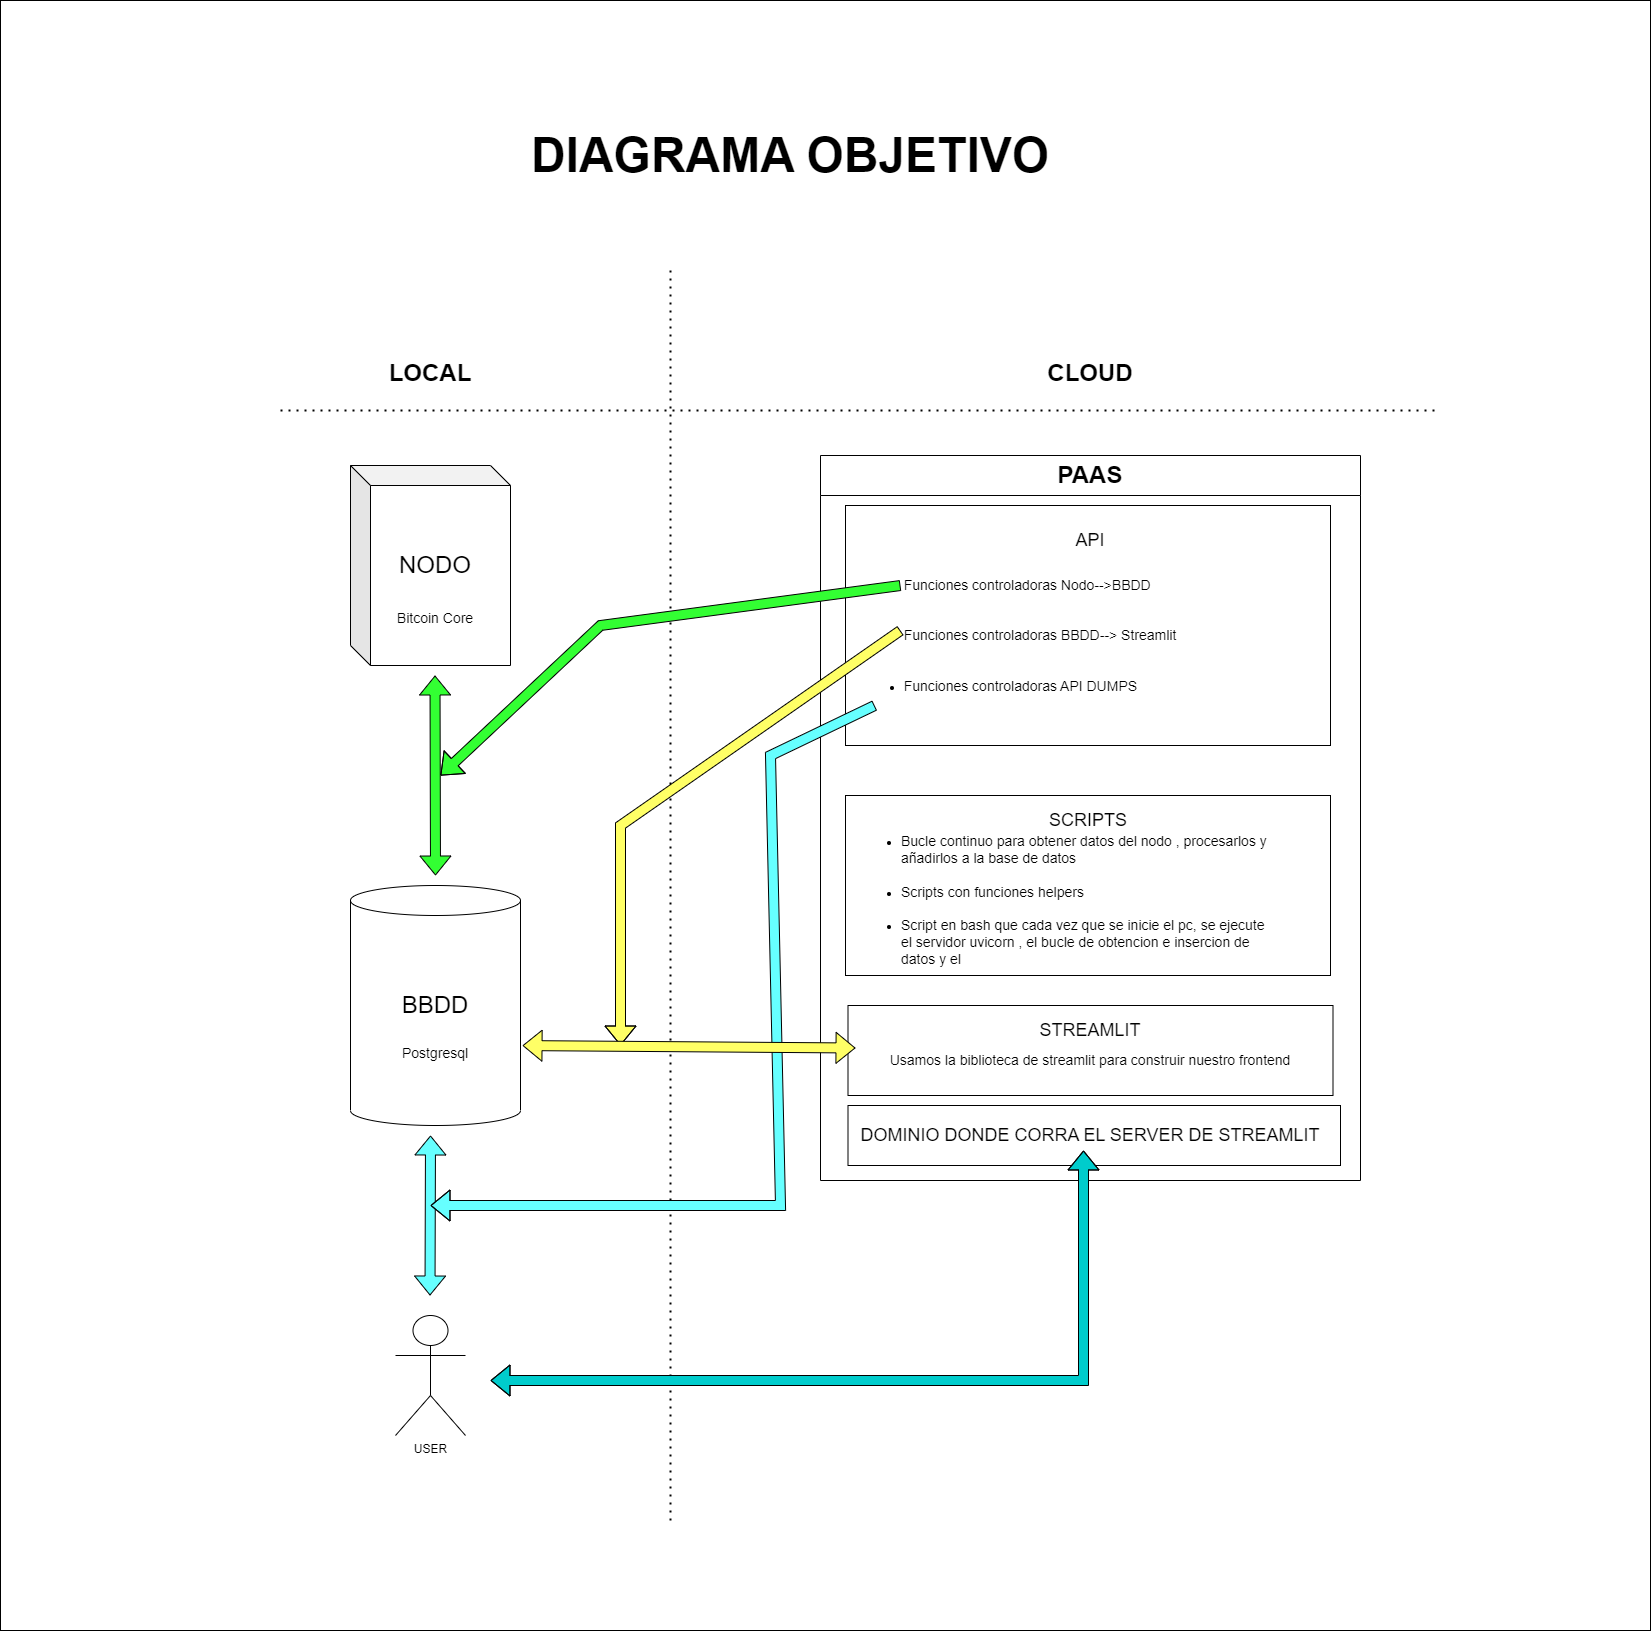

The diagram above was exported from draw.io. Its source (the exported page's mxGraphModel, read from the mxfile embedded in the PNG):
<mxGraphModel dx="2391" dy="2240" grid="1" gridSize="10" guides="1" tooltips="1" connect="1" arrows="1" fold="1" page="1" pageScale="1" pageWidth="827" pageHeight="1169" math="0" shadow="0">
  <root>
    <mxCell id="WIyWlLk6GJQsqaUBKTNV-0" />
    <mxCell id="WIyWlLk6GJQsqaUBKTNV-1" parent="WIyWlLk6GJQsqaUBKTNV-0" />
    <mxCell id="Tp3fqKiPf4NSGoFxi0eX-75" value="" style="rounded=0;whiteSpace=wrap;html=1;movable=0;resizable=0;rotatable=0;deletable=0;editable=0;locked=1;connectable=0;" vertex="1" parent="WIyWlLk6GJQsqaUBKTNV-1">
      <mxGeometry y="-930" width="1650" height="1630" as="geometry" />
    </mxCell>
    <mxCell id="Tp3fqKiPf4NSGoFxi0eX-8" value="" style="endArrow=none;dashed=1;html=1;dashPattern=1 3;strokeWidth=2;rounded=0;" edge="1" parent="WIyWlLk6GJQsqaUBKTNV-1">
      <mxGeometry width="50" height="50" relative="1" as="geometry">
        <mxPoint x="670" y="590" as="sourcePoint" />
        <mxPoint x="670" y="-660" as="targetPoint" />
      </mxGeometry>
    </mxCell>
    <mxCell id="Tp3fqKiPf4NSGoFxi0eX-0" value="" style="shape=cylinder3;whiteSpace=wrap;html=1;boundedLbl=1;backgroundOutline=1;size=15;" vertex="1" parent="WIyWlLk6GJQsqaUBKTNV-1">
      <mxGeometry x="350" y="-45" width="170" height="240" as="geometry" />
    </mxCell>
    <mxCell id="Tp3fqKiPf4NSGoFxi0eX-1" value="&lt;font style=&quot;font-size: 24px;&quot;&gt;&lt;b&gt;LOCAL&lt;/b&gt;&lt;/font&gt;" style="text;html=1;strokeColor=none;fillColor=none;align=center;verticalAlign=middle;whiteSpace=wrap;rounded=0;" vertex="1" parent="WIyWlLk6GJQsqaUBKTNV-1">
      <mxGeometry x="400" y="-572" width="60" height="30" as="geometry" />
    </mxCell>
    <mxCell id="Tp3fqKiPf4NSGoFxi0eX-4" value="&lt;span style=&quot;font-size: 24px;&quot;&gt;&lt;b&gt;CLOUD&lt;/b&gt;&lt;/span&gt;" style="text;html=1;strokeColor=none;fillColor=none;align=center;verticalAlign=middle;whiteSpace=wrap;rounded=0;" vertex="1" parent="WIyWlLk6GJQsqaUBKTNV-1">
      <mxGeometry x="1060" y="-572" width="60" height="30" as="geometry" />
    </mxCell>
    <mxCell id="Tp3fqKiPf4NSGoFxi0eX-5" value="&lt;font style=&quot;font-size: 24px;&quot;&gt;BBDD&lt;/font&gt;" style="text;html=1;strokeColor=none;fillColor=none;align=center;verticalAlign=middle;whiteSpace=wrap;rounded=0;" vertex="1" parent="WIyWlLk6GJQsqaUBKTNV-1">
      <mxGeometry x="405" y="60" width="60" height="30" as="geometry" />
    </mxCell>
    <mxCell id="Tp3fqKiPf4NSGoFxi0eX-6" value="" style="shape=cube;whiteSpace=wrap;html=1;boundedLbl=1;backgroundOutline=1;darkOpacity=0.05;darkOpacity2=0.1;size=20;" vertex="1" parent="WIyWlLk6GJQsqaUBKTNV-1">
      <mxGeometry x="350" y="-465" width="160" height="200" as="geometry" />
    </mxCell>
    <mxCell id="Tp3fqKiPf4NSGoFxi0eX-7" value="&lt;font style=&quot;font-size: 24px;&quot;&gt;NODO&lt;/font&gt;" style="text;html=1;strokeColor=none;fillColor=none;align=center;verticalAlign=middle;whiteSpace=wrap;rounded=0;" vertex="1" parent="WIyWlLk6GJQsqaUBKTNV-1">
      <mxGeometry x="405" y="-380" width="60" height="30" as="geometry" />
    </mxCell>
    <mxCell id="Tp3fqKiPf4NSGoFxi0eX-9" value="&lt;font style=&quot;font-size: 24px;&quot;&gt;PAAS&lt;/font&gt;" style="swimlane;whiteSpace=wrap;html=1;startSize=40;" vertex="1" parent="WIyWlLk6GJQsqaUBKTNV-1">
      <mxGeometry x="820" y="-475" width="540" height="725" as="geometry" />
    </mxCell>
    <mxCell id="Tp3fqKiPf4NSGoFxi0eX-16" value="" style="rounded=0;whiteSpace=wrap;html=1;" vertex="1" parent="Tp3fqKiPf4NSGoFxi0eX-9">
      <mxGeometry x="25" y="50" width="485" height="240" as="geometry" />
    </mxCell>
    <mxCell id="Tp3fqKiPf4NSGoFxi0eX-73" value="" style="rounded=0;whiteSpace=wrap;html=1;" vertex="1" parent="Tp3fqKiPf4NSGoFxi0eX-9">
      <mxGeometry x="27.5" y="650" width="492.5" height="60" as="geometry" />
    </mxCell>
    <mxCell id="Tp3fqKiPf4NSGoFxi0eX-12" value="&lt;font style=&quot;font-size: 18px;&quot;&gt;API&lt;/font&gt;" style="text;html=1;strokeColor=none;fillColor=none;align=center;verticalAlign=middle;whiteSpace=wrap;rounded=0;" vertex="1" parent="Tp3fqKiPf4NSGoFxi0eX-9">
      <mxGeometry x="240" y="70" width="60" height="30" as="geometry" />
    </mxCell>
    <mxCell id="Tp3fqKiPf4NSGoFxi0eX-18" value="&lt;ul&gt;&lt;li style=&quot;text-align: left;&quot;&gt;&lt;font style=&quot;font-size: 14px;&quot;&gt;Funciones controladoras Nodo--&amp;gt;BBDD&lt;br&gt;&lt;br&gt;&lt;br&gt;&lt;/font&gt;&lt;/li&gt;&lt;li style=&quot;text-align: left;&quot;&gt;&lt;font style=&quot;font-size: 14px;&quot;&gt;Funciones controladoras BBDD--&amp;gt; Streamlit&lt;br&gt;&lt;br&gt;&lt;br&gt;&lt;/font&gt;&lt;/li&gt;&lt;li style=&quot;text-align: left;&quot;&gt;&lt;font style=&quot;font-size: 14px;&quot;&gt;Funciones controladoras API DUMPS&lt;/font&gt;&lt;/li&gt;&lt;/ul&gt;" style="text;html=1;strokeColor=none;fillColor=none;align=center;verticalAlign=middle;whiteSpace=wrap;rounded=0;" vertex="1" parent="Tp3fqKiPf4NSGoFxi0eX-9">
      <mxGeometry x="40" y="110" width="320" height="140" as="geometry" />
    </mxCell>
    <mxCell id="Tp3fqKiPf4NSGoFxi0eX-19" style="edgeStyle=orthogonalEdgeStyle;rounded=0;orthogonalLoop=1;jettySize=auto;html=1;exitX=0.5;exitY=1;exitDx=0;exitDy=0;" edge="1" parent="Tp3fqKiPf4NSGoFxi0eX-9" source="Tp3fqKiPf4NSGoFxi0eX-18" target="Tp3fqKiPf4NSGoFxi0eX-18">
      <mxGeometry relative="1" as="geometry" />
    </mxCell>
    <mxCell id="Tp3fqKiPf4NSGoFxi0eX-22" value="" style="rounded=0;whiteSpace=wrap;html=1;" vertex="1" parent="Tp3fqKiPf4NSGoFxi0eX-9">
      <mxGeometry x="25" y="340" width="485" height="180" as="geometry" />
    </mxCell>
    <mxCell id="Tp3fqKiPf4NSGoFxi0eX-23" value="&lt;font style=&quot;font-size: 18px;&quot;&gt;SCRIPTS&lt;/font&gt;" style="text;html=1;strokeColor=none;fillColor=none;align=center;verticalAlign=middle;whiteSpace=wrap;rounded=0;" vertex="1" parent="Tp3fqKiPf4NSGoFxi0eX-9">
      <mxGeometry x="237.5" y="350" width="60" height="30" as="geometry" />
    </mxCell>
    <mxCell id="Tp3fqKiPf4NSGoFxi0eX-24" value="&lt;ul&gt;&lt;li style=&quot;text-align: left;&quot;&gt;&lt;span style=&quot;font-size: 14px;&quot;&gt;Bucle continuo para obtener datos del nodo , procesarlos y añadirlos a la base de datos&lt;br&gt;&lt;br&gt;&lt;/span&gt;&lt;/li&gt;&lt;li style=&quot;text-align: left;&quot;&gt;&lt;span style=&quot;font-size: 14px;&quot;&gt;Scripts con funciones helpers&lt;br&gt;&lt;br&gt;&lt;/span&gt;&lt;/li&gt;&lt;li style=&quot;text-align: left;&quot;&gt;&lt;span style=&quot;font-size: 14px;&quot;&gt;Script en bash que cada vez que se inicie el pc, se ejecute el servidor uvicorn , el bucle de obtencion e insercion de datos y el&amp;nbsp;&lt;/span&gt;&lt;/li&gt;&lt;/ul&gt;" style="text;html=1;strokeColor=none;fillColor=none;align=center;verticalAlign=middle;whiteSpace=wrap;rounded=0;" vertex="1" parent="Tp3fqKiPf4NSGoFxi0eX-9">
      <mxGeometry x="40" y="390" width="417.5" height="110" as="geometry" />
    </mxCell>
    <mxCell id="Tp3fqKiPf4NSGoFxi0eX-34" value="" style="rounded=0;whiteSpace=wrap;html=1;" vertex="1" parent="Tp3fqKiPf4NSGoFxi0eX-9">
      <mxGeometry x="27.5" y="550" width="485" height="90" as="geometry" />
    </mxCell>
    <mxCell id="Tp3fqKiPf4NSGoFxi0eX-35" value="&lt;span style=&quot;font-size: 18px;&quot;&gt;STREAMLIT&lt;/span&gt;" style="text;html=1;strokeColor=none;fillColor=none;align=center;verticalAlign=middle;whiteSpace=wrap;rounded=0;" vertex="1" parent="Tp3fqKiPf4NSGoFxi0eX-9">
      <mxGeometry x="210" y="560" width="120" height="30" as="geometry" />
    </mxCell>
    <mxCell id="Tp3fqKiPf4NSGoFxi0eX-37" value="&lt;div&gt;&lt;span style=&quot;font-size: 14px;&quot;&gt;Usamos la biblioteca de streamlit para construir nuestro frontend&lt;/span&gt;&lt;/div&gt;" style="text;html=1;strokeColor=none;fillColor=none;align=center;verticalAlign=middle;whiteSpace=wrap;rounded=0;" vertex="1" parent="Tp3fqKiPf4NSGoFxi0eX-9">
      <mxGeometry x="35" y="580" width="470" height="50" as="geometry" />
    </mxCell>
    <mxCell id="Tp3fqKiPf4NSGoFxi0eX-72" value="&lt;span style=&quot;font-size: 18px;&quot;&gt;DOMINIO DONDE CORRA EL SERVER DE STREAMLIT&lt;/span&gt;" style="text;html=1;strokeColor=none;fillColor=none;align=center;verticalAlign=middle;whiteSpace=wrap;rounded=0;" vertex="1" parent="Tp3fqKiPf4NSGoFxi0eX-9">
      <mxGeometry x="30" y="665" width="480" height="30" as="geometry" />
    </mxCell>
    <mxCell id="Tp3fqKiPf4NSGoFxi0eX-39" value="&lt;span style=&quot;font-size: 14px;&quot;&gt;Bitcoin Core&lt;/span&gt;" style="text;html=1;strokeColor=none;fillColor=none;align=center;verticalAlign=middle;whiteSpace=wrap;rounded=0;" vertex="1" parent="WIyWlLk6GJQsqaUBKTNV-1">
      <mxGeometry x="380" y="-325" width="110" height="25" as="geometry" />
    </mxCell>
    <mxCell id="Tp3fqKiPf4NSGoFxi0eX-40" value="&lt;span style=&quot;font-size: 14px;&quot;&gt;Postgresql&lt;/span&gt;" style="text;html=1;strokeColor=none;fillColor=none;align=center;verticalAlign=middle;whiteSpace=wrap;rounded=0;" vertex="1" parent="WIyWlLk6GJQsqaUBKTNV-1">
      <mxGeometry x="380" y="110" width="110" height="25" as="geometry" />
    </mxCell>
    <mxCell id="Tp3fqKiPf4NSGoFxi0eX-55" value="" style="shape=flexArrow;endArrow=classic;startArrow=classic;html=1;rounded=0;fillColor=#33FF33;" edge="1" parent="WIyWlLk6GJQsqaUBKTNV-1">
      <mxGeometry width="100" height="100" relative="1" as="geometry">
        <mxPoint x="435" y="-55" as="sourcePoint" />
        <mxPoint x="434.5" y="-255" as="targetPoint" />
      </mxGeometry>
    </mxCell>
    <mxCell id="Tp3fqKiPf4NSGoFxi0eX-58" value="" style="shape=flexArrow;endArrow=classic;html=1;rounded=0;exitX=0.125;exitY=0.143;exitDx=0;exitDy=0;exitPerimeter=0;fillColor=#33FF33;" edge="1" parent="WIyWlLk6GJQsqaUBKTNV-1" source="Tp3fqKiPf4NSGoFxi0eX-18">
      <mxGeometry width="50" height="50" relative="1" as="geometry">
        <mxPoint x="700" y="-275" as="sourcePoint" />
        <mxPoint x="440" y="-155" as="targetPoint" />
        <Array as="points">
          <mxPoint x="600" y="-305" />
        </Array>
      </mxGeometry>
    </mxCell>
    <mxCell id="Tp3fqKiPf4NSGoFxi0eX-60" value="" style="shape=flexArrow;endArrow=classic;html=1;rounded=0;exitX=0.125;exitY=0.143;exitDx=0;exitDy=0;exitPerimeter=0;fillColor=#FFFF66;" edge="1" parent="WIyWlLk6GJQsqaUBKTNV-1">
      <mxGeometry width="50" height="50" relative="1" as="geometry">
        <mxPoint x="900" y="-300" as="sourcePoint" />
        <mxPoint x="620" y="115" as="targetPoint" />
        <Array as="points">
          <mxPoint x="620" y="-105" />
        </Array>
      </mxGeometry>
    </mxCell>
    <mxCell id="Tp3fqKiPf4NSGoFxi0eX-61" value="USER" style="shape=umlActor;verticalLabelPosition=bottom;verticalAlign=top;html=1;outlineConnect=0;" vertex="1" parent="WIyWlLk6GJQsqaUBKTNV-1">
      <mxGeometry x="395" y="385" width="70" height="120" as="geometry" />
    </mxCell>
    <mxCell id="Tp3fqKiPf4NSGoFxi0eX-66" value="" style="shape=flexArrow;endArrow=classic;startArrow=classic;html=1;rounded=0;fillColor=#66FFFF;" edge="1" parent="WIyWlLk6GJQsqaUBKTNV-1">
      <mxGeometry width="100" height="100" relative="1" as="geometry">
        <mxPoint x="429.5" y="365" as="sourcePoint" />
        <mxPoint x="430" y="205" as="targetPoint" />
      </mxGeometry>
    </mxCell>
    <mxCell id="Tp3fqKiPf4NSGoFxi0eX-69" value="" style="endArrow=none;dashed=1;html=1;dashPattern=1 3;strokeWidth=2;rounded=0;" edge="1" parent="WIyWlLk6GJQsqaUBKTNV-1">
      <mxGeometry width="50" height="50" relative="1" as="geometry">
        <mxPoint x="280" y="-520" as="sourcePoint" />
        <mxPoint x="1440" y="-520" as="targetPoint" />
      </mxGeometry>
    </mxCell>
    <mxCell id="Tp3fqKiPf4NSGoFxi0eX-70" value="" style="shape=flexArrow;endArrow=classic;startArrow=classic;html=1;rounded=0;fillColor=#00CCCC;" edge="1" parent="WIyWlLk6GJQsqaUBKTNV-1">
      <mxGeometry width="100" height="100" relative="1" as="geometry">
        <mxPoint x="490" y="450" as="sourcePoint" />
        <mxPoint x="1083" y="220" as="targetPoint" />
        <Array as="points">
          <mxPoint x="1083" y="450" />
        </Array>
      </mxGeometry>
    </mxCell>
    <mxCell id="Tp3fqKiPf4NSGoFxi0eX-67" value="" style="shape=flexArrow;endArrow=classic;html=1;rounded=0;fillColor=#66FFFF;" edge="1" parent="WIyWlLk6GJQsqaUBKTNV-1" source="Tp3fqKiPf4NSGoFxi0eX-18">
      <mxGeometry width="50" height="50" relative="1" as="geometry">
        <mxPoint x="780" y="-165" as="sourcePoint" />
        <mxPoint x="430" y="275" as="targetPoint" />
        <Array as="points">
          <mxPoint x="770" y="-175" />
          <mxPoint x="780" y="275" />
        </Array>
      </mxGeometry>
    </mxCell>
    <mxCell id="Tp3fqKiPf4NSGoFxi0eX-59" value="" style="shape=flexArrow;endArrow=classic;startArrow=classic;html=1;rounded=0;entryX=0;entryY=0.25;entryDx=0;entryDy=0;fillColor=#FFFF66;exitX=1.012;exitY=0.667;exitDx=0;exitDy=0;exitPerimeter=0;" edge="1" parent="WIyWlLk6GJQsqaUBKTNV-1" source="Tp3fqKiPf4NSGoFxi0eX-0" target="Tp3fqKiPf4NSGoFxi0eX-37">
      <mxGeometry width="100" height="100" relative="1" as="geometry">
        <mxPoint x="520" y="65" as="sourcePoint" />
        <mxPoint x="620" y="-35" as="targetPoint" />
      </mxGeometry>
    </mxCell>
    <mxCell id="Tp3fqKiPf4NSGoFxi0eX-74" value="&lt;font style=&quot;font-size: 48px;&quot;&gt;&lt;b style=&quot;&quot;&gt;DIAGRAMA OBJETIVO&lt;/b&gt;&lt;/font&gt;" style="text;html=1;strokeColor=none;fillColor=none;align=center;verticalAlign=middle;whiteSpace=wrap;rounded=0;" vertex="1" parent="WIyWlLk6GJQsqaUBKTNV-1">
      <mxGeometry x="460" y="-790" width="660" height="30" as="geometry" />
    </mxCell>
  </root>
</mxGraphModel>